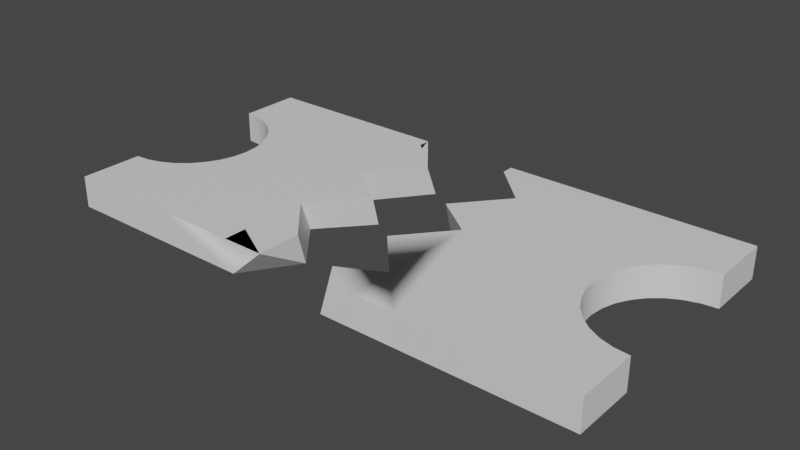 # Source: ticket.blend  (saved by Blender 3.6.13; exported with 4.5.12 LTS)
import bpy
from mathutils import Matrix  # noqa: F401  (used for matrix-valued properties, if any)

bpy.ops.wm.read_factory_settings(use_empty=True)
scene = bpy.context.scene
scene.name = 'Scene'

# ---- collections
col_collection = bpy.data.collections.new('Collection'); scene.collection.children.link(col_collection)

# ---- materials (node trees are filled in below, after node groups)
mat_material = bpy.data.materials.new('Material')
mat_material.alpha_threshold = 0.0
mat_material.use_transparent_shadow = False
mat_material.roughness = 0.5
mat_material.line_color = (0.0, 0.0, 0.0, 1.0)

# ---- node groups
ng_auto_smooth = bpy.data.node_groups.new('Auto Smooth', 'GeometryNodeTree')
_s = ng_auto_smooth.interface.new_socket(name='Geometry', in_out='OUTPUT', socket_type='NodeSocketGeometry')
_s = ng_auto_smooth.interface.new_socket(name='Geometry', in_out='INPUT', socket_type='NodeSocketGeometry')
_s = ng_auto_smooth.interface.new_socket(name='Angle', in_out='INPUT', socket_type='NodeSocketFloat')
_s.subtype = 'ANGLE'
_s.min_value = 0.0
_s.max_value = 3.142
ng_auto_smooth.is_modifier = True
_N = ng_auto_smooth.nodes; _L = ng_auto_smooth.links
n0 = _N.new('NodeGroupOutput'); n0.name = 'Group Output'; n0.location = (480, -100)
n1 = _N.new('NodeGroupInput'); n1.name = 'Group Input'; n1.location = (-420, -300)
n2 = _N.new('NodeGroupInput'); n2.name = 'Group Input.001'; n2.location = (-60, -100)
n3 = _N.new('GeometryNodeSetShadeSmooth'); n3.name = 'Set Shade Smooth'; n3.location = (120, -100)
n3.domain = 'EDGE'
n4 = _N.new('GeometryNodeSetShadeSmooth'); n4.name = 'Set Shade Smooth.001'; n4.location = (300, -100)
n5 = _N.new('GeometryNodeInputMeshEdgeAngle'); n5.name = 'Edge Angle'; n5.location = (-420, -220)
n6 = _N.new('GeometryNodeInputEdgeSmooth'); n6.name = 'Is Edge Smooth'; n6.location = (-60, -160)
n7 = _N.new('GeometryNodeInputShadeSmooth'); n7.name = 'Is Face Smooth'; n7.location = (-240, -340)
n8 = _N.new('FunctionNodeBooleanMath'); n8.name = 'Boolean Math'; n8.location = (-60, -220)
n9 = _N.new('FunctionNodeCompare'); n9.name = 'Compare'; n9.location = (-240, -180)
n9.operation = 'LESS_EQUAL'
_L.new(n5.outputs[0], n9.inputs[0])
_L.new(n4.outputs[0], n0.inputs[0])
_L.new(n1.outputs[1], n9.inputs[1])
_L.new(n9.outputs[0], n8.inputs[0])
_L.new(n7.outputs[0], n8.inputs[1])
_L.new(n2.outputs[0], n3.inputs[0])
_L.new(n6.outputs[0], n3.inputs[1])
_L.new(n3.outputs[0], n4.inputs[0])
_L.new(n8.outputs[0], n3.inputs[2])
n0.is_active_output = True

# ---- material node trees
mat_material.use_nodes = True; mat_material.node_tree.nodes.clear()
_N = mat_material.node_tree.nodes; _L = mat_material.node_tree.links
n0 = _N.new('ShaderNodeOutputMaterial'); n0.name = 'Material Output'; n0.location = (300, 300)
n1 = _N.new('ShaderNodeBsdfPrincipled'); n1.name = 'Principled BSDF'; n1.location = (10, 300)
n1.distribution = 'GGX'
n1.subsurface_method = 'RANDOM_WALK_SKIN'
n1.inputs[3].default_value = 1.45
n1.inputs[27].default_value = (0.0, 0.0, 0.0, 1.0)
n1.inputs[28].default_value = 1.0
_L.new(n1.outputs[0], n0.inputs[0])
n0.is_active_output = True

# ---- world
world_world = bpy.data.worlds.new('World'); scene.world = world_world
world_world.use_nodes = True; world_world.node_tree.nodes.clear()
_N = world_world.node_tree.nodes; _L = world_world.node_tree.links
n0 = _N.new('ShaderNodeOutputWorld'); n0.name = 'World Output'; n0.location = (300, 300)
n1 = _N.new('ShaderNodeBackground'); n1.name = 'Background'; n1.location = (10, 300)
n1.inputs[0].default_value = (0.05088, 0.05088, 0.05088, 1.0)
_L.new(n1.outputs[0], n0.inputs[0])
n0.is_active_output = True
world_world.color = (0.05088, 0.05088, 0.05088)
world_world.use_sun_shadow = False
world_world.sun_shadow_jitter_overblur = 0.0

# ---- meshes
me_circle = bpy.data.meshes.new('Circle')
me_circle.from_pydata([(-2.985, 1.0, 0.0), (-2.985, -1.0, 0.0), (-2.79, -0.9808, 0.0), (-2.602, -0.9239, 0.0), (-2.429, -0.8315, 0.0), (-2.278, -0.7071, 0.0), (-2.154, -0.5556, 0.0), (-2.061, -0.3827, 0.0), (-2.004, -0.1951, 0.0), (-1.985, 0.0, 0.0), (-2.004, 0.1951, 0.0), (-2.061, 0.3827, 0.0), (-2.154, 0.5556, 0.0), (-2.278, 0.7071, 0.0), (-2.429, 0.8315, 0.0), (-2.602, 0.9239, 0.0), (-2.79, 0.9808, 0.0), (-2.985, 1.845, 0.0), (-2.985, -1.845, 0.0), (-0.3576, 1.845, 0.0), (-0.3576, -1.845, 0.0), (-2.985, 1.0, 0.4219), (-2.985, -1.0, 0.4219), (-2.79, -0.9808, 0.4219), (-2.602, -0.9239, 0.4219), (-2.429, -0.8315, 0.4219), (-2.278, -0.7071, 0.4219), (-2.154, -0.5556, 0.4219), (-2.061, -0.3827, 0.4219), (-2.004, -0.1951, 0.4219), (-1.985, 0.0, 0.4219), (-2.004, 0.1951, 0.4219), (-2.061, 0.3827, 0.4219), (-2.154, 0.5556, 0.4219), (-2.278, 0.7071, 0.4219), (-2.429, 0.8315, 0.4219), (-2.602, 0.9239, 0.4219), (-2.79, 0.9808, 0.4219), (-2.985, 1.845, 0.4219), (-2.985, -1.845, 0.4219), (-1.484, 1.845, 0.4219), (-1.955, 1.845, 0.4219), (-1.484, -1.845, 0.0), (-1.484, -1.845, 0.4219), (-1.484, 1.845, 0.0), (-0.3576, 1.845, 0.4219), (-0.3576, -1.845, 0.4219), (0.2057, -1.845, 0.4219), (-0.3576, 1.683, 0.4219), (-0.3576, 0.4665, 0.4219), (-0.3576, -0.6213, 0.4219), (-0.3576, -1.535, 0.4219), (-0.2628, -1.845, 0.0), (-0.3576, -0.4758, 0.0), (-0.3576, 0.5806, 0.0), (0.2057, -1.137, 0.0), (0.2057, 0.1577, 0.0), (0.2057, 1.307, 0.0), (0.2057, 1.135, 0.4219), (0.2057, 0.04832, 0.4219), (0.2057, -1.248, 0.4219)], [], [(2, 1, 18, 42, 44, 17, 0, 16, 15, 14, 13, 12, 11, 10, 9, 8, 7, 6, 5, 4, 3), (23, 24, 25, 26, 27, 28, 29, 30, 31, 32, 33, 34, 35, 36, 37, 21, 38, 41, 40, 43, 39, 22), (14, 15, 36, 35), (1, 2, 23, 22), (15, 16, 37, 36), (2, 3, 24, 23), (16, 0, 21, 37), (3, 4, 25, 24), (0, 17, 38, 21), (4, 5, 26, 25), (18, 1, 22, 39), (5, 6, 27, 26), (17, 44, 41, 38), (6, 7, 28, 27), (20, 42, 43, 46), (7, 8, 29, 28), (8, 9, 30, 29), (9, 10, 31, 30), (10, 11, 32, 31), (11, 12, 33, 32), (12, 13, 34, 33), (43, 40, 45, 48, 49, 50, 51, 46), (13, 14, 35, 34), (43, 42, 18, 39), (41, 44, 40), (44, 42, 20, 53, 54, 19), (40, 44, 19, 45), (46, 51, 47), (57, 19, 54), (54, 53, 56), (52, 55, 53, 20), (60, 51, 50), (50, 49, 59), (48, 58, 49), (47, 52, 20, 46), (55, 60, 50, 53), (53, 50, 59, 56), (56, 59, 49, 54), (54, 49, 58, 57), (57, 58, 48, 19), (52, 47, 55), (60, 47, 46, 51), (60, 55, 47)])
me_circle.polygons.foreach_set('use_smooth', [True] * 43)
_uv = me_circle.uv_layers.new(name='UVMap')
_uv.uv.foreach_set('vector', [0.0, 0.0, 0.0, 0.0, 0.0, 0.0, 0.0, 0.0, 0.0, 0.0, 0.0, 0.0, 0.0, 0.0, 0.0, 0.0, 0.0, 0.0, 0.0, 0.0, 0.0, 0.0, 0.0, 0.0, 0.0, 0.0, 0.0, 0.0, 0.0, 0.0, 0.0, 0.0, 0.0, 0.0, 0.0, 0.0, 0.0, 0.0, 0.0, 0.0, 0.0, 0.0, 0.0, 0.0, 0.0, 0.0, 0.0, 0.0, 0.0, 0.0, 0.0, 0.0, 0.0, 0.0, 0.0, 0.0, 0.0, 0.0, 0.0, 0.0, 0.0, 0.0, 0.0, 0.0, 0.0, 0.0, 0.0, 0.0, 0.0, 0.0, 0.0, 0.0, 0.0, 0.0, 0.0, 0.0, 0.0, 0.0, 0.0, 0.0, 0.0, 0.0, 0.0, 0.0, 0.0, 0.0, 0.0, 0.0, 0.0, 0.0, 0.0, 0.0, 0.0, 0.0, 0.0, 0.0, 0.0, 0.0, 0.0, 0.0, 0.0, 0.0, 0.0, 0.0, 0.0, 0.0, 0.0, 0.0, 0.0, 0.0, 0.0, 0.0, 0.0, 0.0, 0.0, 0.0, 0.0, 0.0, 0.0, 0.0, 0.0, 0.0, 0.0, 0.0, 0.0, 0.0, 0.0, 0.0, 0.0, 0.0, 0.0, 0.0, 0.0, 0.0, 0.0, 0.0, 0.0, 0.0, 0.0, 0.0, 0.0, 0.0, 0.0, 0.0, 0.0, 0.0, 0.0, 0.0, 0.0, 0.0, 0.0, 0.0, 0.0, 0.0, 0.0, 0.0, 0.0, 0.0, 0.0, 0.0, 0.0, 0.0, 0.0, 0.0, 0.0, 0.0, 0.0, 0.0, 0.0, 0.0, 0.0, 0.0, 0.0, 0.0, 0.0, 0.0, 0.0, 0.0, 0.0, 0.0, 0.0, 0.0, 0.0, 0.0, 0.0, 0.0, 0.0, 0.0, 0.0, 0.0, 0.0, 0.0, 0.0, 0.0, 0.0, 0.0, 0.0, 0.0, 0.0, 0.0, 0.0, 0.0, 0.0, 0.0, 0.0, 0.0, 0.0, 0.0, 0.0, 0.0, 0.0, 0.0, 0.0, 0.0, 0.0, 0.0, 0.0, 0.0, 0.0, 0.0, 0.0, 0.0, 0.0, 0.0, 0.0, 0.0, 0.0, 0.0, 0.0, 0.0, 0.0, 0.0, 0.0, 0.0, 0.0, 0.0, 0.0, 0.0, 0.0, 0.0, 0.0, 0.0, 0.0, 0.0, 0.0, 0.0, 0.0, 0.0, 0.0, 0.0, 0.0, 0.0, 0.0, 0.0, 0.0, 0.0, 0.0, 0.0, 0.0, 0.0, 0.0, 0.0, 0.0, 0.0, 0.0, 0.0, 0.0, 0.0, 0.0, 0.0, 0.0, 0.0, 0.0, 0.0, 0.0, 0.0, 0.0, 0.0, 0.0, 0.0, 0.0, 0.0, 0.0, 0.0, 0.0, 0.0, 0.0, 0.0, 0.0, 0.0, 0.0, 0.0, 0.0, 0.0, 0.0, 0.0, 0.0, 0.0, 0.0, 0.0, 0.0, 0.0, 0.0, 0.0, 0.0, 0.0, 0.0, 0.0, 0.0, 0.0, 0.0, 0.0, 0.0, 0.0, 0.0, 0.0, 0.0, 0.0, 0.0, 0.0, 0.0, 0.0, 0.0, 0.0, 0.0, 0.0, 0.0, 0.0, 0.0, 0.0, 0.0, 0.0, 0.0, 0.0, 0.0, 0.0, 0.0, 0.0, 0.0, 0.0, 0.0, 0.0, 0.0, 0.0, 0.0, 0.0, 0.0, 0.0, 0.0, 0.0, 0.0, 0.0, 0.0, 0.0, 0.0, 0.0, 0.0, 0.0, 0.0, 0.0, 0.0, 0.0, 0.0, 0.0, 0.0, 0.0, 0.0, 0.0, 0.0, 0.0, 0.0, 0.0, 0.0, 0.0, 0.0, 0.0, 0.0, 0.0, 0.0, 0.0, 0.0, 0.0, 0.0, 0.0, 0.0, 0.0, 0.0, 0.0, 0.0, 0.0, 0.0, 0.0, 0.0, 0.0, 0.0, 0.0, 0.0, 0.0, 0.0, 0.0, 0.0, 0.0, 0.0, 0.0, 0.0, 0.0, 0.0, 0.0])
me_circle.materials.append(mat_material)
me_circle.update()
me_circle_001 = bpy.data.meshes.new('Circle.001')
me_circle_001.from_pydata([(-0.3576, 1.845, 0.0), (2.985, 1.0, 0.0), (2.985, -1.0, 0.0), (2.79, -0.9808, 0.0), (2.602, -0.9239, 0.0), (2.429, -0.8315, 0.0), (2.278, -0.7071, 0.0), (2.154, -0.5556, 0.0), (2.061, -0.3827, 0.0), (2.004, -0.1951, 0.0), (1.985, 0.0, 0.0), (2.004, 0.1951, 0.0), (2.061, 0.3827, 0.0), (2.154, 0.5556, 0.0), (2.278, 0.7071, 0.0), (2.429, 0.8315, 0.0), (2.602, 0.9239, 0.0), (2.79, 0.9808, 0.0), (2.985, 1.845, 0.0), (2.985, -1.845, 0.0), (0.769, 1.845, 0.4219), (0.769, -1.845, 0.4219), (2.985, 1.0, 0.4219), (2.985, -1.0, 0.4219), (2.79, -0.9808, 0.4219), (2.602, -0.9239, 0.4219), (2.429, -0.8315, 0.4219), (2.278, -0.7071, 0.4219), (2.154, -0.5556, 0.4219), (2.061, -0.3827, 0.4219), (2.004, -0.1951, 0.4219), (1.985, 0.0, 0.4219), (2.004, 0.1951, 0.4219), (2.061, 0.3827, 0.4219), (2.154, 0.5556, 0.4219), (2.278, 0.7071, 0.4219), (2.429, 0.8315, 0.4219), (2.602, 0.9239, 0.4219), (2.79, 0.9808, 0.4219), (2.985, 1.845, 0.4219), (2.985, -1.845, 0.4219), (0.769, -1.845, 0.0), (-0.3576, 1.845, 0.4219), (0.769, 1.845, 0.0), (0.2057, -1.845, 0.4219), (0.2057, 1.845, 0.0), (0.2057, 1.845, 0.4219), (0.2057, -1.845, 0.0), (-0.3576, 1.683, 0.4219), (-0.3576, 0.4665, 0.4219), (-0.3576, -0.6213, 0.4219), (-0.3576, -1.535, 0.4219), (-0.2628, -1.845, 0.0), (-0.3576, -0.4758, 0.0), (-0.3576, 0.5806, 0.0), (0.2057, -1.137, 0.0), (0.2057, 0.1577, 0.0), (0.2057, 1.307, 0.0), (0.2057, 1.135, 0.4219), (0.2057, 0.04832, 0.4219), (0.2057, -1.248, 0.4219)], [], [(19, 41, 21, 40), (9, 8, 29, 30), (10, 9, 30, 31), (11, 10, 31, 32), (12, 11, 32, 33), (13, 12, 33, 34), (14, 13, 34, 35), (15, 14, 35, 36), (16, 15, 36, 37), (3, 2, 23, 24), (17, 16, 37, 38), (4, 3, 24, 25), (1, 17, 38, 22), (5, 4, 25, 26), (18, 1, 22, 39), (6, 5, 26, 27), (2, 19, 40, 23), (7, 6, 27, 28), (8, 7, 28, 29), (45, 57, 56, 55, 47, 41, 43), (44, 60, 59, 58, 46, 20, 21), (46, 45, 43, 20), (43, 41, 19, 2, 3, 4, 5, 6, 7, 8, 9, 10, 11, 12, 13, 14, 15, 16, 17, 1, 18), (20, 43, 18, 39), (21, 20, 39, 22, 38, 37, 36, 35, 34, 33, 32, 31, 30, 29, 28, 27, 26, 25, 24, 23, 40), (47, 52, 44), (41, 47, 44, 21), (42, 0, 45, 46), (0, 57, 45), (56, 53, 55), (55, 52, 47), (56, 57, 54), (44, 51, 60), (59, 49, 58), (58, 48, 42, 46), (59, 60, 50), (54, 57, 58, 49), (42, 48, 0), (57, 0, 48, 58), (56, 54, 49, 59), (53, 56, 59, 50), (55, 53, 50, 60), (52, 55, 60, 44, 51), (51, 44, 47, 52)])
me_circle_001.polygons.foreach_set('use_smooth', [True] * 44)
_uv = me_circle_001.uv_layers.new(name='UVMap')
_uv.uv.foreach_set('vector', [0.0, 0.0, 0.0, 0.0, 0.0, 0.0, 0.0, 0.0, 0.0, 0.0, 0.0, 0.0, 0.0, 0.0, 0.0, 0.0, 0.0, 0.0, 0.0, 0.0, 0.0, 0.0, 0.0, 0.0, 0.0, 0.0, 0.0, 0.0, 0.0, 0.0, 0.0, 0.0, 0.0, 0.0, 0.0, 0.0, 0.0, 0.0, 0.0, 0.0, 0.0, 0.0, 0.0, 0.0, 0.0, 0.0, 0.0, 0.0, 0.0, 0.0, 0.0, 0.0, 0.0, 0.0, 0.0, 0.0, 0.0, 0.0, 0.0, 0.0, 0.0, 0.0, 0.0, 0.0, 0.0, 0.0, 0.0, 0.0, 0.0, 0.0, 0.0, 0.0, 0.0, 0.0, 0.0, 0.0, 0.0, 0.0, 0.0, 0.0, 0.0, 0.0, 0.0, 0.0, 0.0, 0.0, 0.0, 0.0, 0.0, 0.0, 0.0, 0.0, 0.0, 0.0, 0.0, 0.0, 0.0, 0.0, 0.0, 0.0, 0.0, 0.0, 0.0, 0.0, 0.0, 0.0, 0.0, 0.0, 0.0, 0.0, 0.0, 0.0, 0.0, 0.0, 0.0, 0.0, 0.0, 0.0, 0.0, 0.0, 0.0, 0.0, 0.0, 0.0, 0.0, 0.0, 0.0, 0.0, 0.0, 0.0, 0.0, 0.0, 0.0, 0.0, 0.0, 0.0, 0.0, 0.0, 0.0, 0.0, 0.0, 0.0, 0.0, 0.0, 0.0, 0.0, 0.0, 0.0, 0.0, 0.0, 0.0, 0.0, 0.0, 0.0, 0.0, 0.0, 0.0, 0.0, 0.0, 0.0, 0.0, 0.0, 0.0, 0.0, 0.0, 0.0, 0.0, 0.0, 0.0, 0.0, 0.0, 0.0, 0.0, 0.0, 0.0, 0.0, 0.0, 0.0, 0.0, 0.0, 0.0, 0.0, 0.0, 0.0, 0.0, 0.0, 0.0, 0.0, 0.0, 0.0, 0.0, 0.0, 0.0, 0.0, 0.0, 0.0, 0.0, 0.0, 0.0, 0.0, 0.0, 0.0, 0.0, 0.0, 0.0, 0.0, 0.0, 0.0, 0.0, 0.0, 0.0, 0.0, 0.0, 0.0, 0.0, 0.0, 0.0, 0.0, 0.0, 0.0, 0.0, 0.0, 0.0, 0.0, 0.0, 0.0, 0.0, 0.0, 0.0, 0.0, 0.0, 0.0, 0.0, 0.0, 0.0, 0.0, 0.0, 0.0, 0.0, 0.0, 0.0, 0.0, 0.0, 0.0, 0.0, 0.0, 0.0, 0.0, 0.0, 0.0, 0.0, 0.0, 0.0, 0.0, 0.0, 0.0, 0.0, 0.0, 0.0, 0.0, 0.0, 0.0, 0.0, 0.0, 0.0, 0.0, 0.0, 0.0, 0.0, 0.0, 0.0, 0.0, 0.0, 0.0, 0.0, 0.0, 0.0, 0.0, 0.0, 0.0, 0.0, 0.0, 0.0, 0.0, 0.0, 0.0, 0.0, 0.0, 0.0, 0.0, 0.0, 0.0, 0.0, 0.0, 0.0, 0.0, 0.0, 0.0, 0.0, 0.0, 0.0, 0.0, 0.0, 0.0, 0.0, 0.0, 0.0, 0.0, 0.0, 0.0, 0.0, 0.0, 0.0, 0.0, 0.0, 0.0, 0.0, 0.0, 0.0, 0.0, 0.0, 0.0, 0.0, 0.0, 0.0, 0.0, 0.0, 0.0, 0.0, 0.0, 0.0, 0.0, 0.0, 0.0, 0.0, 0.0, 0.0, 0.0, 0.0, 0.0, 0.0, 0.0, 0.0, 0.0, 0.0, 0.0, 0.0, 0.0, 0.0, 0.0, 0.0, 0.0, 0.0, 0.0, 0.0, 0.0, 0.0, 0.0, 0.0, 0.0, 0.0, 0.0, 0.0, 0.0, 0.0, 0.0, 0.0, 0.0, 0.0, 0.0, 0.0, 0.0, 0.0, 0.0, 0.0, 0.0, 0.0, 0.0, 0.0, 0.0, 0.0, 0.0, 0.0, 0.0, 0.0, 0.0, 0.0, 0.0, 0.0, 0.0, 0.0, 0.0, 0.0, 0.0, 0.0, 0.0, 0.0, 0.0, 0.0, 0.0, 0.0, 0.0, 0.0, 0.0, 0.0, 0.0, 0.0, 0.0, 0.0, 0.0, 0.0, 0.0, 0.0, 0.0, 0.0, 0.0])
me_circle_001.materials.append(mat_material)
me_circle_001.update()

# ---- objects
ob_t1 = bpy.data.objects.new('T1', me_circle)
ob_t2 = bpy.data.objects.new('T2', me_circle_001)

# ---- transforms, parenting, visibility, modifiers, constraints
ob_t1.location = (0.0, 0.0, 0.0)
_m = ob_t1.modifiers.new('Auto Smooth', 'NODES')
_m.node_group = ng_auto_smooth
_gi = [s.identifier for s in ng_auto_smooth.interface.items_tree if s.item_type == 'SOCKET' and s.in_out == 'INPUT']
_m[_gi[1]] = 0.5236  # Angle
ob_t2.location = (1.371, 0.0, 0.0)
_m = ob_t2.modifiers.new('Auto Smooth', 'NODES')
_m.node_group = ng_auto_smooth
_gi = [s.identifier for s in ng_auto_smooth.interface.items_tree if s.item_type == 'SOCKET' and s.in_out == 'INPUT']
_m[_gi[1]] = 0.5236  # Angle

# ---- collection membership
col_collection.objects.link(ob_t1)
col_collection.objects.link(ob_t2)

# ---- scene / render settings (as saved in the file)
scene.frame_start = 1; scene.frame_end = 250; scene.frame_set(1)
scene.render.engine = 'BLENDER_EEVEE_NEXT'
scene.cycles.sampling_pattern = 'TABULATED_SOBOL'
scene.view_settings.view_transform = 'Filmic'
bpy.context.view_layer.update()

# ---- added for rendering (the .blend has no active camera and no usable light): camera, sun
cam_auto = bpy.data.cameras.new('AutoCamera')
cam_auto.lens = 50.0
cam_auto.sensor_width = 36.0
cam_auto.clip_end = 1000.0
ob_auto_camera = bpy.data.objects.new('AutoCamera', cam_auto)
scene.collection.objects.link(ob_auto_camera)
ob_auto_camera.location = (8.29776, -9.13455, 6.30066)
ob_auto_camera.rotation_euler = (1.09748, -7.21219e-08, 0.694738)
scene.camera = ob_auto_camera
light_auto_sun = bpy.data.lights.new('AutoSun', 'SUN')
light_auto_sun.energy = 3.0
light_auto_sun.angle = 0.0523599
ob_auto_sun = bpy.data.objects.new('AutoSun', light_auto_sun)
scene.collection.objects.link(ob_auto_sun)
ob_auto_sun.rotation_euler = (0.872665, 0.174533, 0.523599)
bpy.context.view_layer.update()

